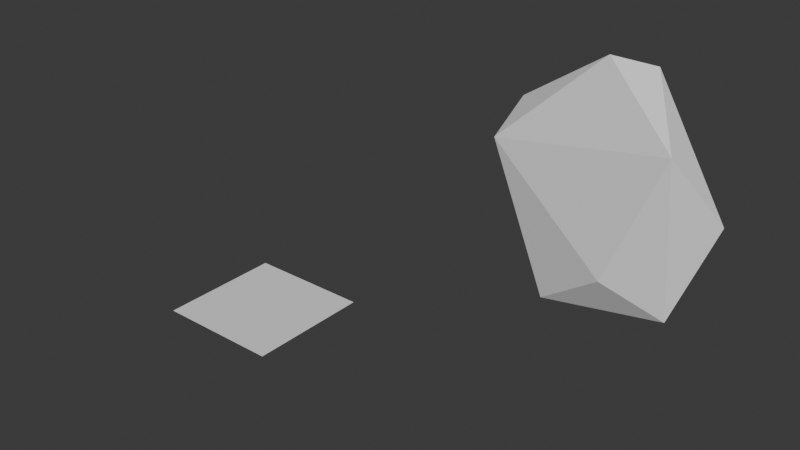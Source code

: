# Source: Rune_4_flat.blend  (saved by Blender 4.4.32; exported with 4.5.12 LTS)
import bpy
from mathutils import Matrix  # noqa: F401  (used for matrix-valued properties, if any)

bpy.ops.wm.read_factory_settings(use_empty=True)
scene = bpy.context.scene
scene.name = 'Scene'

# ---- collections
col_collection = bpy.data.collections.new('Collection'); scene.collection.children.link(col_collection)

# ---- world
world_world = bpy.data.worlds.new('World'); scene.world = world_world
world_world.use_nodes = True; world_world.node_tree.nodes.clear()
_N = world_world.node_tree.nodes; _L = world_world.node_tree.links
n0 = _N.new('ShaderNodeOutputWorld'); n0.name = 'World Output'; n0.location = (300, 300)
n1 = _N.new('ShaderNodeBackground'); n1.name = 'Background'; n1.location = (10, 300)
n1.inputs[0].default_value = (0.05088, 0.05088, 0.05088, 1.0)
_L.new(n1.outputs[0], n0.inputs[0])
n0.is_active_output = True
world_world.color = (0.05088, 0.05088, 0.05088)
world_world.sun_shadow_jitter_overblur = 0.0

# ---- meshes
me_cube = bpy.data.meshes.new('Cube')
me_cube.from_pydata([(1.462, -0.5775, 1.72), (1.462, 0.5775, 1.72), (1.462, -0.5775, -2.154), (1.462, 0.5775, -2.154), (-1.855, -0.5775, 1.72), (-1.855, 0.5775, 1.72), (-1.855, -0.5775, -2.154), (-1.855, 0.5775, -2.154)], [], [(3, 2, 6, 7), (5, 4, 0, 1), (5, 1, 3, 7), (1, 0, 2, 3), (7, 6, 4, 5), (0, 4, 6, 2)])
_uv = me_cube.uv_layers.new(name='UVMap')
_uv.uv.foreach_set('vector', [0.375, 0.0, 0.625, 0.0, 0.625, 0.25, 0.375, 0.25, 0.375, 0.25, 0.625, 0.25, 0.625, 0.5, 0.375, 0.5, 0.375, 0.5, 0.625, 0.5, 0.625, 0.75, 0.375, 0.75, 0.375, 0.75, 0.625, 0.75, 0.625, 1.0, 0.375, 1.0, 0.125, 0.5, 0.375, 0.5, 0.375, 0.75, 0.125, 0.75, 0.625, 0.5, 0.875, 0.5, 0.875, 0.75, 0.625, 0.75])
me_cube.update()
me_plane = bpy.data.meshes.new('Plane')
me_plane.from_pydata([(-1.0, -1.0, 0.0), (1.0, -1.0, 0.0), (-1.0, 1.0, 0.0), (1.0, 1.0, 0.0)], [], [(0, 1, 3, 2)])
_uv = me_plane.uv_layers.new(name='UVMap')
_uv.uv.foreach_set('vector', [0.0, 0.0, 1.0, 0.0, 1.0, 1.0, 0.0, 1.0])
me_plane.update()

# ---- objects
ob_cube = bpy.data.objects.new('Cube', me_cube)
ob_plane = bpy.data.objects.new('Plane', me_plane)

# ---- transforms, parenting, visibility, modifiers, constraints
ob_cube.location = (0.0, 0.0, 0.0)
_m = ob_cube.modifiers.new('Subdivision', 'SUBSURF')
_m.levels = 4
_m = ob_cube.modifiers.new('Displace', 'DISPLACE')
_m.mid_level = 0.2687
_m.direction = 'Z'
_m.texture_coords = 'OBJECT'
_m.texture_coords_object = ob_plane
_m = ob_cube.modifiers.new('Displace.001', 'DISPLACE')
_m.mid_level = 0.2687
_m.direction = 'X'
_m.texture_coords = 'OBJECT'
_m.texture_coords_object = ob_plane
_m = ob_cube.modifiers.new('Decimate', 'DECIMATE')
_m.ratio = 0.102
_m.iterations = 3
_m.angle_limit = 0.199
_m.use_dissolve_boundaries = True
_m.delimit = {'UV'}
_m = ob_cube.modifiers.new('Decimate.001', 'DECIMATE')
_m.decimate_type = 'DISSOLVE'
_m.ratio = 0.415
_m.angle_limit = 0.2409
_m.use_dissolve_boundaries = True
_m.delimit = {'UV'}
ob_plane.location = (-5.141, -0.1372, -3.136)

# ---- collection membership
col_collection.objects.link(ob_cube)
col_collection.objects.link(ob_plane)

# ---- scene / render settings (as saved in the file)
scene.frame_start = 1; scene.frame_end = 250; scene.frame_set(1)
scene.render.engine = 'BLENDER_EEVEE_NEXT'
bpy.context.view_layer.update()

# ---- added for rendering (the .blend has no active camera and no usable light): camera, sun
cam_auto = bpy.data.cameras.new('AutoCamera')
cam_auto.lens = 50.0
cam_auto.sensor_width = 36.0
cam_auto.clip_end = 1000.0
ob_auto_camera = bpy.data.objects.new('AutoCamera', cam_auto)
scene.collection.objects.link(ob_auto_camera)
ob_auto_camera.location = (6.12733, -10.3056, 6.00223)
ob_auto_camera.rotation_euler = (1.09748, -7.21219e-08, 0.694738)
scene.camera = ob_auto_camera
light_auto_sun = bpy.data.lights.new('AutoSun', 'SUN')
light_auto_sun.energy = 3.0
light_auto_sun.angle = 0.0523599
ob_auto_sun = bpy.data.objects.new('AutoSun', light_auto_sun)
scene.collection.objects.link(ob_auto_sun)
ob_auto_sun.rotation_euler = (0.872665, 0.174533, 0.523599)
bpy.context.view_layer.update()
